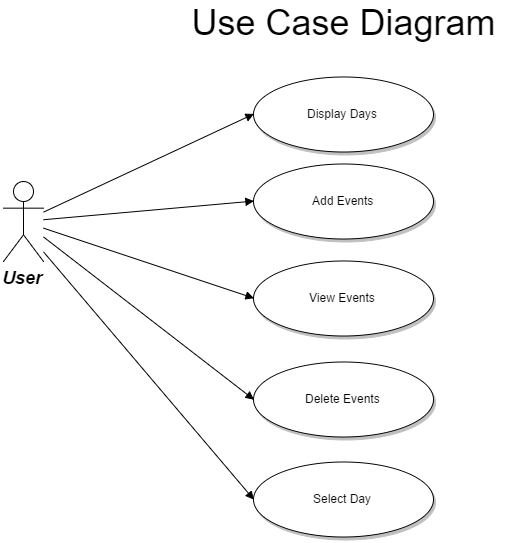

The diagram above was exported from draw.io. Its source (the exported page's mxGraphModel, read from the mxfile embedded in the PNG):
<mxGraphModel dx="1331" dy="1149" grid="1" gridSize="10" guides="1" tooltips="1" connect="1" arrows="1" fold="1" page="0" pageScale="1.5" pageWidth="826" pageHeight="1169" background="#ffffff" math="0" shadow="0">
  <root>
    <mxCell id="0" style=";html=1;" />
    <mxCell id="1" style=";html=1;" parent="0" />
    <mxCell id="90" value="User" style="shape=umlActor;verticalLabelPosition=bottom;verticalAlign=top;fillColor=#FFFFFF;strokeColor=#000000;fontStyle=3;fontSize=18;fontFamily=Helvetica;strokeWidth=1;html=1;gradientColor=none;" parent="1" vertex="1">
      <mxGeometry x="140" y="160" width="40" height="80" as="geometry" />
    </mxCell>
    <mxCell id="119" value="Display Days" style="shape=mxgraph.flowchart.on-page_reference;fillColor=#FFFFFF;strokeColor=#000000;strokeWidth=1;shadow=1;gradientColor=none;html=1;" parent="1" vertex="1">
      <mxGeometry x="390" y="55" width="180" height="75" as="geometry" />
    </mxCell>
    <mxCell id="121" value="Add Events" style="shape=mxgraph.flowchart.on-page_reference;fillColor=#FFFFFF;strokeColor=#000000;strokeWidth=1;shadow=1;gradientColor=none;html=1;" parent="1" vertex="1">
      <mxGeometry x="390" y="142.5" width="180" height="75" as="geometry" />
    </mxCell>
    <mxCell id="122" value="Delete Events" style="shape=mxgraph.flowchart.on-page_reference;fillColor=#FFFFFF;strokeColor=#000000;strokeWidth=1;shadow=1;gradientColor=none;html=1;" parent="1" vertex="1">
      <mxGeometry x="390" y="340" width="180" height="75" as="geometry" />
    </mxCell>
    <mxCell id="123" value="View Events" style="shape=mxgraph.flowchart.on-page_reference;fillColor=#FFFFFF;strokeColor=#000000;strokeWidth=1;shadow=1;gradientColor=none;html=1;" parent="1" vertex="1">
      <mxGeometry x="390" y="239.5" width="180" height="75" as="geometry" />
    </mxCell>
    <mxCell id="139" value="" style="edgeStyle=none;entryX=0;entryY=0.5;entryPerimeter=0;strokeWidth=1;endArrow=block;endFill=1;strokeColor=#000000;html=1;" parent="1" source="90" target="119" edge="1">
      <mxGeometry width="100" height="100" as="geometry">
        <mxPoint y="100" as="sourcePoint" />
        <mxPoint x="100" as="targetPoint" />
      </mxGeometry>
    </mxCell>
    <mxCell id="140" value="" style="edgeStyle=none;entryX=0;entryY=0.5;entryPerimeter=0;strokeWidth=1;endArrow=block;endFill=1;strokeColor=#000000;html=1;" parent="1" source="90" target="121" edge="1">
      <mxGeometry width="100" height="100" as="geometry">
        <mxPoint y="100" as="sourcePoint" />
        <mxPoint x="100" as="targetPoint" />
      </mxGeometry>
    </mxCell>
    <mxCell id="141" value="" style="edgeStyle=none;entryX=0;entryY=0.5;entryPerimeter=0;strokeWidth=1;endArrow=block;endFill=1;strokeColor=#000000;html=1;" parent="1" source="90" target="122" edge="1">
      <mxGeometry width="100" height="100" as="geometry">
        <mxPoint y="100" as="sourcePoint" />
        <mxPoint x="100" as="targetPoint" />
      </mxGeometry>
    </mxCell>
    <mxCell id="157" value="" style="edgeStyle=none;entryX=0;entryY=0.5;entryPerimeter=0;strokeWidth=1;endArrow=block;endFill=1;strokeColor=#000000;html=1;" parent="1" source="90" target="123" edge="1">
      <mxGeometry width="100" height="100" as="geometry">
        <mxPoint y="100" as="sourcePoint" />
        <mxPoint x="790" y="253" as="targetPoint" />
      </mxGeometry>
    </mxCell>
    <mxCell id="159" value="&lt;font style=&quot;font-size: 36px&quot;&gt;Use Case Diagram&lt;/font&gt;" style="text;html=1;strokeColor=none;fillColor=none;align=center;verticalAlign=middle;whiteSpace=wrap;" vertex="1" parent="1">
      <mxGeometry x="305" y="-10" width="350" height="20" as="geometry" />
    </mxCell>
    <mxCell id="161" value="Select Day" style="shape=mxgraph.flowchart.on-page_reference;fillColor=#FFFFFF;strokeColor=#000000;strokeWidth=1;shadow=1;gradientColor=none;html=1;" vertex="1" parent="1">
      <mxGeometry x="390" y="440" width="180" height="75" as="geometry" />
    </mxCell>
    <mxCell id="162" value="" style="edgeStyle=none;entryX=0;entryY=0.5;entryPerimeter=0;strokeWidth=1;endArrow=block;endFill=1;strokeColor=#000000;html=1;" edge="1" parent="1" target="161">
      <mxGeometry y="15" width="100" height="100" as="geometry">
        <mxPoint x="180.00000000000023" y="230.35027898326098" as="sourcePoint" />
        <mxPoint x="390.42857142857156" y="391.8571428571429" as="targetPoint" />
        <Array as="points" />
      </mxGeometry>
    </mxCell>
  </root>
</mxGraphModel>